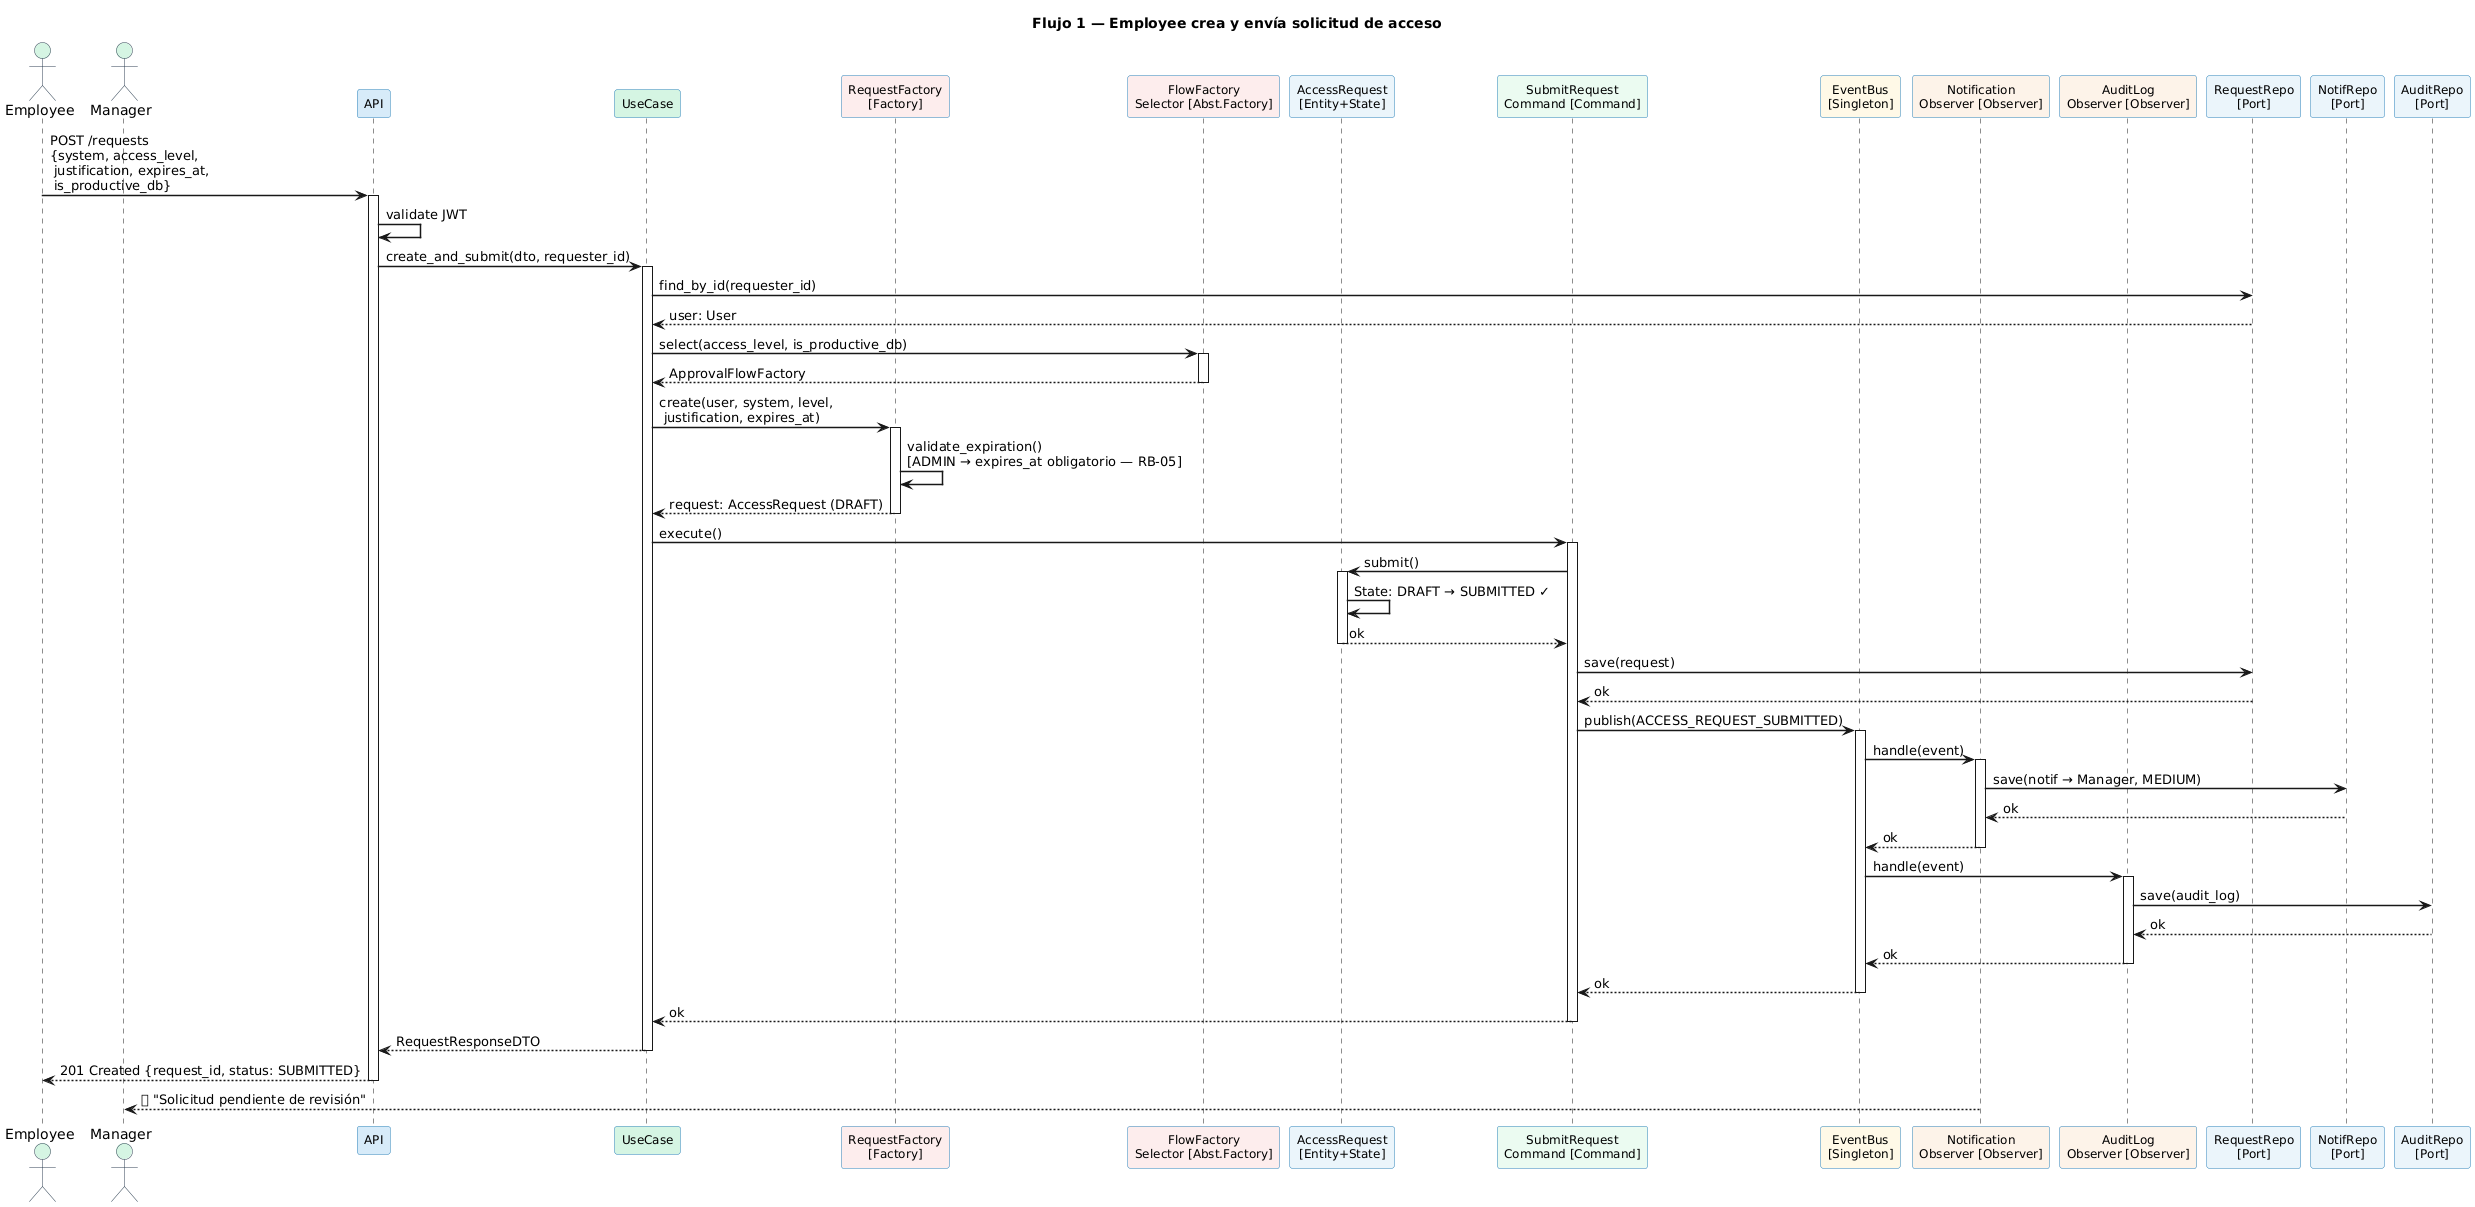

The diagram above was rendered by PlantUML. Its source (embedded in the PNG):
@startuml
title Flujo 1 — Employee crea y envía solicitud de acceso

skinparam sequenceArrowThickness 1.5
skinparam participantBorderColor #2980B9
skinparam participantBackgroundColor #D6EAF8
skinparam participantFontSize 12
skinparam NoteBackgroundColor #FDFEFE
skinparam NoteBorderColor #BDC3C7
skinparam ActorBorderColor #2C3E50
skinparam ActorBackgroundColor #D5F5E3

actor      "Employee"    as EMP
actor      "Manager"     as MGR

participant "API"         as API   #D6EAF8
participant "UseCase"     as UC    #D5F5E3
participant "RequestFactory\n[Factory]" as FAC #FDEDEC
participant "FlowFactory\nSelector [Abst.Factory]" as AFSEL #FDEDEC
participant "AccessRequest\n[Entity+State]" as AR #EBF5FB
participant "SubmitRequest\nCommand [Command]" as CMD #EAFAF1
participant "EventBus\n[Singleton]" as BUS #FEF9E7
participant "Notification\nObserver [Observer]" as NOBS #FDF2E9
participant "AuditLog\nObserver [Observer]" as AOBS #FDF2E9
participant "RequestRepo\n[Port]" as REPO #EBF5FB
participant "NotifRepo\n[Port]" as NREPO #EBF5FB
participant "AuditRepo\n[Port]" as AREPO #EBF5FB

EMP -> API : POST /requests\n{system, access_level,\n justification, expires_at,\n is_productive_db}
activate API
  API -> API : validate JWT
  API -> UC : create_and_submit(dto, requester_id)
  activate UC
    UC -> REPO : find_by_id(requester_id)
    REPO --> UC : user: User

    UC -> AFSEL : select(access_level, is_productive_db)
    activate AFSEL
    AFSEL --> UC : ApprovalFlowFactory
    deactivate AFSEL

    UC -> FAC : create(user, system, level,\n justification, expires_at)
    activate FAC
      FAC -> FAC : validate_expiration()\n[ADMIN → expires_at obligatorio — RB-05]
      FAC --> UC : request: AccessRequest (DRAFT)
    deactivate FAC

    UC -> CMD : execute()
    activate CMD
      CMD -> AR : submit()
      activate AR
        AR -> AR : State: DRAFT → SUBMITTED ✓
      AR --> CMD : ok
      deactivate AR

      CMD -> REPO : save(request)
      REPO --> CMD : ok

      CMD -> BUS : publish(ACCESS_REQUEST_SUBMITTED)
      activate BUS
        BUS -> NOBS : handle(event)
        activate NOBS
          NOBS -> NREPO : save(notif → Manager, MEDIUM)
          NREPO --> NOBS : ok
        NOBS --> BUS : ok
        deactivate NOBS
        BUS -> AOBS : handle(event)
        activate AOBS
          AOBS -> AREPO : save(audit_log)
          AREPO --> AOBS : ok
        AOBS --> BUS : ok
        deactivate AOBS
      BUS --> CMD : ok
      deactivate BUS
    CMD --> UC : ok
    deactivate CMD
  UC --> API : RequestResponseDTO
  deactivate UC
API --> EMP : 201 Created {request_id, status: SUBMITTED}
deactivate API

MGR <-- NOBS : 🔔 "Solicitud pendiente de revisión"
@enduml